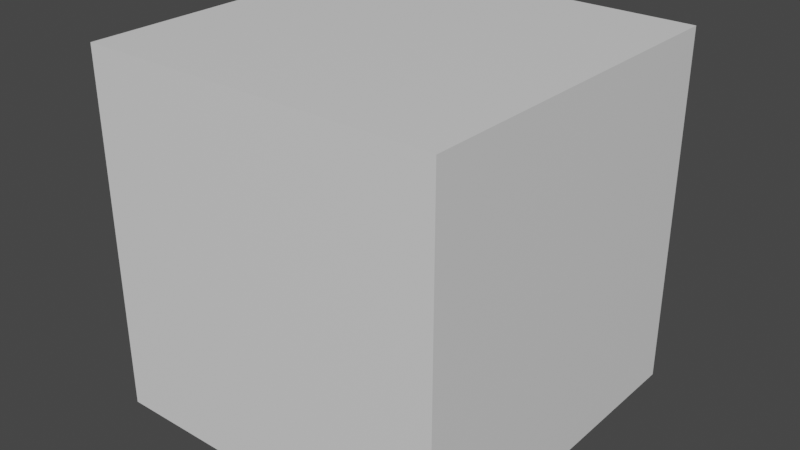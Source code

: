 # Source: 28_sparse_sk.blend  (saved by Blender 3.6.10; exported with 4.5.12 LTS)
import bpy
from mathutils import Matrix  # noqa: F401  (used for matrix-valued properties, if any)

bpy.ops.wm.read_factory_settings(use_empty=True)
scene = bpy.context.scene
scene.name = 'Scene'

# ---- collections
col_collection = bpy.data.collections.new('Collection'); scene.collection.children.link(col_collection)

# ---- materials (node trees are filled in below, after node groups)
mat_material = bpy.data.materials.new('Material')
mat_material.alpha_threshold = 0.0
mat_material.use_transparent_shadow = False
mat_material.roughness = 0.5
mat_material.line_color = (0.0, 0.0, 0.0, 1.0)

# ---- material node trees
mat_material.use_nodes = True; mat_material.node_tree.nodes.clear()
_N = mat_material.node_tree.nodes; _L = mat_material.node_tree.links
n0 = _N.new('ShaderNodeOutputMaterial'); n0.name = 'Material Output'; n0.location = (300, 300)
n1 = _N.new('ShaderNodeBsdfPrincipled'); n1.name = 'Principled BSDF'; n1.location = (10, 300)
n1.distribution = 'GGX'
n1.subsurface_method = 'RANDOM_WALK_SKIN'
n1.inputs[3].default_value = 1.45
n1.inputs[27].default_value = (0.0, 0.0, 0.0, 1.0)
n1.inputs[28].default_value = 1.0
_L.new(n1.outputs[0], n0.inputs[0])
n0.is_active_output = True

# ---- world
world_world = bpy.data.worlds.new('World'); scene.world = world_world
world_world.use_nodes = True; world_world.node_tree.nodes.clear()
_N = world_world.node_tree.nodes; _L = world_world.node_tree.links
n0 = _N.new('ShaderNodeOutputWorld'); n0.name = 'World Output'; n0.location = (300, 300)
n1 = _N.new('ShaderNodeBackground'); n1.name = 'Background'; n1.location = (10, 300)
n1.inputs[0].default_value = (0.05088, 0.05088, 0.05088, 1.0)
_L.new(n1.outputs[0], n0.inputs[0])
n0.is_active_output = True
world_world.color = (0.05088, 0.05088, 0.05088)
world_world.use_sun_shadow = False
world_world.sun_shadow_jitter_overblur = 0.0

# ---- meshes
me_cube = bpy.data.meshes.new('Cube')
me_cube.from_pydata([(1.0, 1.0, 1.0), (1.0, 1.0, -1.0), (1.0, -1.0, 1.0), (1.0, -1.0, -1.0), (-1.0, 1.0, 1.0), (-1.0, 1.0, -1.0), (-1.0, -1.0, 1.0), (-1.0, -1.0, -1.0)], [], [(0, 4, 6, 2), (3, 2, 6, 7), (7, 6, 4, 5), (5, 1, 3, 7), (1, 0, 2, 3), (5, 4, 0, 1)])
_uv = me_cube.uv_layers.new(name='UVMap')
_uv.uv.foreach_set('vector', [0.625, 0.5, 0.875, 0.5, 0.875, 0.75, 0.625, 0.75, 0.375, 0.75, 0.625, 0.75, 0.625, 1.0, 0.375, 1.0, 0.375, 0.0, 0.625, 0.0, 0.625, 0.25, 0.375, 0.25, 0.125, 0.5, 0.375, 0.5, 0.375, 0.75, 0.125, 0.75, 0.375, 0.5, 0.625, 0.5, 0.625, 0.75, 0.375, 0.75, 0.375, 0.25, 0.625, 0.25, 0.625, 0.5, 0.375, 0.5])
me_cube.materials.append(mat_material)
me_cube.use_mirror_vertex_groups = False
me_cube.update()

# ---- objects
ob_cube = bpy.data.objects.new('Cube', me_cube)

# ---- transforms, parenting, visibility, modifiers, constraints
ob_cube.location = (0.0, 0.0, 0.0)
ob_cube.lock_rotations_4d = False
ob_cube.empty_display_type = 'ARROWS'
ob_cube.lineart.crease_threshold = 0.0

# ---- collection membership
col_collection.objects.link(ob_cube)

# ---- scene / render settings (as saved in the file)
scene.frame_start = 1; scene.frame_end = 250; scene.frame_set(1)
scene.render.engine = 'BLENDER_EEVEE_NEXT'
scene.cycles.sampling_pattern = 'TABULATED_SOBOL'
scene.view_settings.view_transform = 'Filmic'
bpy.context.view_layer.update()

# ---- added for rendering (the .blend has no active camera and no usable light): camera, sun
cam_auto = bpy.data.cameras.new('AutoCamera')
cam_auto.lens = 50.0
cam_auto.sensor_width = 36.0
cam_auto.clip_end = 1000.0
ob_auto_camera = bpy.data.objects.new('AutoCamera', cam_auto)
scene.collection.objects.link(ob_auto_camera)
ob_auto_camera.location = (3.20507, -3.84609, 2.56406)
ob_auto_camera.rotation_euler = (1.09748, -7.21219e-08, 0.694738)
scene.camera = ob_auto_camera
light_auto_sun = bpy.data.lights.new('AutoSun', 'SUN')
light_auto_sun.energy = 3.0
light_auto_sun.angle = 0.0523599
ob_auto_sun = bpy.data.objects.new('AutoSun', light_auto_sun)
scene.collection.objects.link(ob_auto_sun)
ob_auto_sun.rotation_euler = (0.872665, 0.174533, 0.523599)
bpy.context.view_layer.update()
